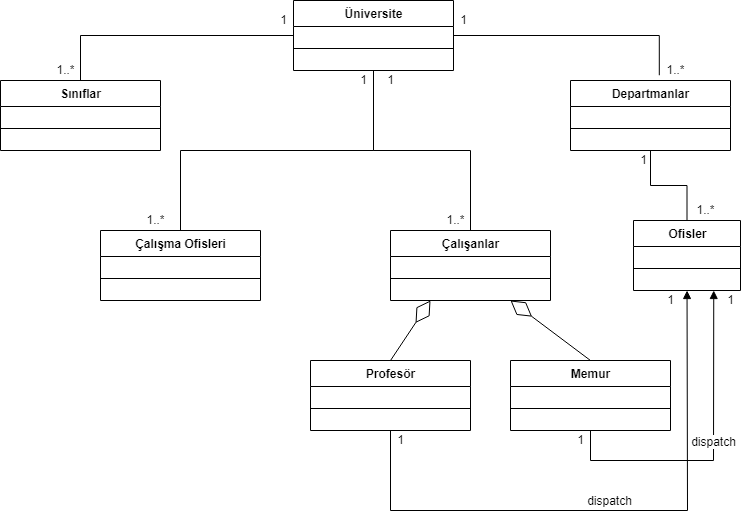

The diagram above was exported from draw.io. Its source (the exported page's mxGraphModel, read from the mxfile embedded in the PNG):
<mxGraphModel dx="915" dy="924" grid="1" gridSize="10" guides="1" tooltips="1" connect="1" arrows="1" fold="1" page="1" pageScale="1" pageWidth="827" pageHeight="1169" math="0" shadow="0">
  <root>
    <mxCell id="0" />
    <mxCell id="1" parent="0" />
    <mxCell id="s5Y-F4H2MDBWpUP0ruew-9" value="Üniversite" style="swimlane;fontStyle=1;align=center;verticalAlign=top;childLayout=stackLayout;horizontal=1;startSize=26;horizontalStack=0;resizeParent=1;resizeParentMax=0;resizeLast=0;collapsible=1;marginBottom=0;rounded=0;fontFamily=Helvetica;fontSize=12;fontColor=default;strokeColor=default;fillColor=default;html=1;" vertex="1" parent="1">
      <mxGeometry x="333" y="20" width="160" height="70" as="geometry" />
    </mxCell>
    <mxCell id="s5Y-F4H2MDBWpUP0ruew-11" value="" style="line;strokeWidth=1;fillColor=none;align=left;verticalAlign=middle;spacingTop=-1;spacingLeft=3;spacingRight=3;rotatable=0;labelPosition=right;points=[];portConstraint=eastwest;rounded=0;fontFamily=Helvetica;fontSize=12;fontColor=default;html=1;" vertex="1" parent="s5Y-F4H2MDBWpUP0ruew-9">
      <mxGeometry y="26" width="160" height="44" as="geometry" />
    </mxCell>
    <mxCell id="s5Y-F4H2MDBWpUP0ruew-13" value="Sınıflar" style="swimlane;fontStyle=1;align=center;verticalAlign=top;childLayout=stackLayout;horizontal=1;startSize=26;horizontalStack=0;resizeParent=1;resizeParentMax=0;resizeLast=0;collapsible=1;marginBottom=0;rounded=0;fontFamily=Helvetica;fontSize=12;fontColor=default;strokeColor=default;fillColor=default;html=1;" vertex="1" parent="1">
      <mxGeometry x="40" y="100" width="160" height="70" as="geometry" />
    </mxCell>
    <mxCell id="s5Y-F4H2MDBWpUP0ruew-14" value="" style="line;strokeWidth=1;fillColor=none;align=left;verticalAlign=middle;spacingTop=-1;spacingLeft=3;spacingRight=3;rotatable=0;labelPosition=right;points=[];portConstraint=eastwest;rounded=0;fontFamily=Helvetica;fontSize=12;fontColor=default;html=1;" vertex="1" parent="s5Y-F4H2MDBWpUP0ruew-13">
      <mxGeometry y="26" width="160" height="44" as="geometry" />
    </mxCell>
    <mxCell id="s5Y-F4H2MDBWpUP0ruew-15" value="Çalışma Ofisleri" style="swimlane;fontStyle=1;align=center;verticalAlign=top;childLayout=stackLayout;horizontal=1;startSize=26;horizontalStack=0;resizeParent=1;resizeParentMax=0;resizeLast=0;collapsible=1;marginBottom=0;rounded=0;fontFamily=Helvetica;fontSize=12;fontColor=default;strokeColor=default;fillColor=default;html=1;" vertex="1" parent="1">
      <mxGeometry x="140" y="250" width="160" height="70" as="geometry" />
    </mxCell>
    <mxCell id="s5Y-F4H2MDBWpUP0ruew-16" value="" style="line;strokeWidth=1;fillColor=none;align=left;verticalAlign=middle;spacingTop=-1;spacingLeft=3;spacingRight=3;rotatable=0;labelPosition=right;points=[];portConstraint=eastwest;rounded=0;fontFamily=Helvetica;fontSize=12;fontColor=default;html=1;" vertex="1" parent="s5Y-F4H2MDBWpUP0ruew-15">
      <mxGeometry y="26" width="160" height="44" as="geometry" />
    </mxCell>
    <mxCell id="s5Y-F4H2MDBWpUP0ruew-18" value="Departmanlar" style="swimlane;fontStyle=1;align=center;verticalAlign=top;childLayout=stackLayout;horizontal=1;startSize=26;horizontalStack=0;resizeParent=1;resizeParentMax=0;resizeLast=0;collapsible=1;marginBottom=0;rounded=0;fontFamily=Helvetica;fontSize=12;fontColor=default;strokeColor=default;fillColor=default;html=1;" vertex="1" parent="1">
      <mxGeometry x="610" y="100" width="160" height="70" as="geometry" />
    </mxCell>
    <mxCell id="s5Y-F4H2MDBWpUP0ruew-19" value="" style="line;strokeWidth=1;fillColor=none;align=left;verticalAlign=middle;spacingTop=-1;spacingLeft=3;spacingRight=3;rotatable=0;labelPosition=right;points=[];portConstraint=eastwest;rounded=0;fontFamily=Helvetica;fontSize=12;fontColor=default;html=1;" vertex="1" parent="s5Y-F4H2MDBWpUP0ruew-18">
      <mxGeometry y="26" width="160" height="44" as="geometry" />
    </mxCell>
    <mxCell id="s5Y-F4H2MDBWpUP0ruew-27" value="" style="endArrow=none;html=1;edgeStyle=orthogonalEdgeStyle;rounded=0;fontFamily=Helvetica;fontSize=12;fontColor=default;exitX=1;exitY=0.5;exitDx=0;exitDy=0;entryX=0.555;entryY=-0.075;entryDx=0;entryDy=0;entryPerimeter=0;" edge="1" parent="1" source="s5Y-F4H2MDBWpUP0ruew-9" target="s5Y-F4H2MDBWpUP0ruew-18">
      <mxGeometry relative="1" as="geometry">
        <mxPoint x="370" y="310" as="sourcePoint" />
        <mxPoint x="530" y="310" as="targetPoint" />
      </mxGeometry>
    </mxCell>
    <mxCell id="s5Y-F4H2MDBWpUP0ruew-30" value="" style="endArrow=none;html=1;edgeStyle=orthogonalEdgeStyle;rounded=0;fontFamily=Helvetica;fontSize=12;fontColor=default;exitX=0;exitY=0.5;exitDx=0;exitDy=0;entryX=0.5;entryY=0;entryDx=0;entryDy=0;" edge="1" parent="1" source="s5Y-F4H2MDBWpUP0ruew-9" target="s5Y-F4H2MDBWpUP0ruew-13">
      <mxGeometry relative="1" as="geometry">
        <mxPoint x="370" y="310" as="sourcePoint" />
        <mxPoint x="530" y="310" as="targetPoint" />
      </mxGeometry>
    </mxCell>
    <mxCell id="s5Y-F4H2MDBWpUP0ruew-33" value="" style="endArrow=none;html=1;edgeStyle=orthogonalEdgeStyle;rounded=0;fontFamily=Helvetica;fontSize=12;fontColor=default;exitX=0.5;exitY=1;exitDx=0;exitDy=0;entryX=0.5;entryY=0;entryDx=0;entryDy=0;" edge="1" parent="1" source="s5Y-F4H2MDBWpUP0ruew-9" target="s5Y-F4H2MDBWpUP0ruew-15">
      <mxGeometry relative="1" as="geometry">
        <mxPoint x="370" y="310" as="sourcePoint" />
        <mxPoint x="530" y="310" as="targetPoint" />
      </mxGeometry>
    </mxCell>
    <mxCell id="s5Y-F4H2MDBWpUP0ruew-36" value="Ofisler" style="swimlane;fontStyle=1;align=center;verticalAlign=top;childLayout=stackLayout;horizontal=1;startSize=26;horizontalStack=0;resizeParent=1;resizeParentMax=0;resizeLast=0;collapsible=1;marginBottom=0;rounded=0;fontFamily=Helvetica;fontSize=12;fontColor=default;strokeColor=default;fillColor=default;html=1;" vertex="1" parent="1">
      <mxGeometry x="673" y="240" width="107" height="70" as="geometry" />
    </mxCell>
    <mxCell id="s5Y-F4H2MDBWpUP0ruew-37" value="" style="line;strokeWidth=1;fillColor=none;align=left;verticalAlign=middle;spacingTop=-1;spacingLeft=3;spacingRight=3;rotatable=0;labelPosition=right;points=[];portConstraint=eastwest;rounded=0;fontFamily=Helvetica;fontSize=12;fontColor=default;html=1;" vertex="1" parent="s5Y-F4H2MDBWpUP0ruew-36">
      <mxGeometry y="26" width="107" height="44" as="geometry" />
    </mxCell>
    <mxCell id="s5Y-F4H2MDBWpUP0ruew-38" value="" style="endArrow=none;html=1;edgeStyle=orthogonalEdgeStyle;rounded=0;fontFamily=Helvetica;fontSize=12;fontColor=default;exitX=0.5;exitY=1;exitDx=0;exitDy=0;entryX=0.5;entryY=0;entryDx=0;entryDy=0;" edge="1" parent="1" source="s5Y-F4H2MDBWpUP0ruew-18" target="s5Y-F4H2MDBWpUP0ruew-36">
      <mxGeometry relative="1" as="geometry">
        <mxPoint x="700" y="180" as="sourcePoint" />
        <mxPoint x="790" y="200" as="targetPoint" />
      </mxGeometry>
    </mxCell>
    <mxCell id="s5Y-F4H2MDBWpUP0ruew-41" value="Çalışanlar" style="swimlane;fontStyle=1;align=center;verticalAlign=top;childLayout=stackLayout;horizontal=1;startSize=26;horizontalStack=0;resizeParent=1;resizeParentMax=0;resizeLast=0;collapsible=1;marginBottom=0;rounded=0;fontFamily=Helvetica;fontSize=12;fontColor=default;strokeColor=default;fillColor=default;html=1;" vertex="1" parent="1">
      <mxGeometry x="430" y="250" width="160" height="70" as="geometry" />
    </mxCell>
    <mxCell id="s5Y-F4H2MDBWpUP0ruew-42" value="" style="line;strokeWidth=1;fillColor=none;align=left;verticalAlign=middle;spacingTop=-1;spacingLeft=3;spacingRight=3;rotatable=0;labelPosition=right;points=[];portConstraint=eastwest;rounded=0;fontFamily=Helvetica;fontSize=12;fontColor=default;html=1;" vertex="1" parent="s5Y-F4H2MDBWpUP0ruew-41">
      <mxGeometry y="26" width="160" height="44" as="geometry" />
    </mxCell>
    <mxCell id="s5Y-F4H2MDBWpUP0ruew-43" value="Profesör" style="swimlane;fontStyle=1;align=center;verticalAlign=top;childLayout=stackLayout;horizontal=1;startSize=26;horizontalStack=0;resizeParent=1;resizeParentMax=0;resizeLast=0;collapsible=1;marginBottom=0;rounded=0;fontFamily=Helvetica;fontSize=12;fontColor=default;strokeColor=default;fillColor=default;html=1;" vertex="1" parent="1">
      <mxGeometry x="350" y="380" width="160" height="70" as="geometry" />
    </mxCell>
    <mxCell id="s5Y-F4H2MDBWpUP0ruew-44" value="" style="line;strokeWidth=1;fillColor=none;align=left;verticalAlign=middle;spacingTop=-1;spacingLeft=3;spacingRight=3;rotatable=0;labelPosition=right;points=[];portConstraint=eastwest;rounded=0;fontFamily=Helvetica;fontSize=12;fontColor=default;html=1;" vertex="1" parent="s5Y-F4H2MDBWpUP0ruew-43">
      <mxGeometry y="26" width="160" height="44" as="geometry" />
    </mxCell>
    <mxCell id="s5Y-F4H2MDBWpUP0ruew-45" value="Memur" style="swimlane;fontStyle=1;align=center;verticalAlign=top;childLayout=stackLayout;horizontal=1;startSize=26;horizontalStack=0;resizeParent=1;resizeParentMax=0;resizeLast=0;collapsible=1;marginBottom=0;rounded=0;fontFamily=Helvetica;fontSize=12;fontColor=default;strokeColor=default;fillColor=default;html=1;" vertex="1" parent="1">
      <mxGeometry x="550" y="380" width="160" height="70" as="geometry" />
    </mxCell>
    <mxCell id="s5Y-F4H2MDBWpUP0ruew-46" value="" style="line;strokeWidth=1;fillColor=none;align=left;verticalAlign=middle;spacingTop=-1;spacingLeft=3;spacingRight=3;rotatable=0;labelPosition=right;points=[];portConstraint=eastwest;rounded=0;fontFamily=Helvetica;fontSize=12;fontColor=default;html=1;" vertex="1" parent="s5Y-F4H2MDBWpUP0ruew-45">
      <mxGeometry y="26" width="160" height="44" as="geometry" />
    </mxCell>
    <mxCell id="s5Y-F4H2MDBWpUP0ruew-47" value="" style="endArrow=none;html=1;edgeStyle=orthogonalEdgeStyle;rounded=0;fontFamily=Helvetica;fontSize=12;fontColor=default;exitX=0.5;exitY=1;exitDx=0;exitDy=0;entryX=0.5;entryY=0;entryDx=0;entryDy=0;" edge="1" parent="1" source="s5Y-F4H2MDBWpUP0ruew-9" target="s5Y-F4H2MDBWpUP0ruew-41">
      <mxGeometry relative="1" as="geometry">
        <mxPoint x="370" y="310" as="sourcePoint" />
        <mxPoint x="530" y="310" as="targetPoint" />
      </mxGeometry>
    </mxCell>
    <mxCell id="s5Y-F4H2MDBWpUP0ruew-75" value="" style="endArrow=diamondThin;endFill=0;endSize=24;html=1;rounded=0;fontFamily=Helvetica;fontSize=12;fontColor=default;exitX=0.5;exitY=0;exitDx=0;exitDy=0;entryX=0.25;entryY=1;entryDx=0;entryDy=0;" edge="1" parent="1" source="s5Y-F4H2MDBWpUP0ruew-43" target="s5Y-F4H2MDBWpUP0ruew-41">
      <mxGeometry width="160" relative="1" as="geometry">
        <mxPoint x="370" y="310" as="sourcePoint" />
        <mxPoint x="530" y="310" as="targetPoint" />
      </mxGeometry>
    </mxCell>
    <mxCell id="s5Y-F4H2MDBWpUP0ruew-76" value="" style="endArrow=diamondThin;endFill=0;endSize=24;html=1;rounded=0;fontFamily=Helvetica;fontSize=12;fontColor=default;exitX=0.5;exitY=0;exitDx=0;exitDy=0;entryX=0.75;entryY=1;entryDx=0;entryDy=0;" edge="1" parent="1" source="s5Y-F4H2MDBWpUP0ruew-45" target="s5Y-F4H2MDBWpUP0ruew-41">
      <mxGeometry width="160" relative="1" as="geometry">
        <mxPoint x="370" y="310" as="sourcePoint" />
        <mxPoint x="660" y="310" as="targetPoint" />
      </mxGeometry>
    </mxCell>
    <mxCell id="s5Y-F4H2MDBWpUP0ruew-77" value="dispatch" style="html=1;verticalAlign=bottom;endArrow=block;rounded=0;fontFamily=Helvetica;fontSize=12;fontColor=default;exitX=0.5;exitY=1;exitDx=0;exitDy=0;" edge="1" parent="1" source="s5Y-F4H2MDBWpUP0ruew-43" target="s5Y-F4H2MDBWpUP0ruew-37">
      <mxGeometry width="80" relative="1" as="geometry">
        <mxPoint x="410" y="310" as="sourcePoint" />
        <mxPoint x="720" y="320" as="targetPoint" />
        <Array as="points">
          <mxPoint x="430" y="530" />
          <mxPoint x="727" y="530" />
        </Array>
      </mxGeometry>
    </mxCell>
    <mxCell id="s5Y-F4H2MDBWpUP0ruew-78" value="dispatch" style="html=1;verticalAlign=bottom;endArrow=block;rounded=0;fontFamily=Helvetica;fontSize=12;fontColor=default;exitX=0.5;exitY=1;exitDx=0;exitDy=0;entryX=0.75;entryY=1;entryDx=0;entryDy=0;" edge="1" parent="1" source="s5Y-F4H2MDBWpUP0ruew-45" target="s5Y-F4H2MDBWpUP0ruew-36">
      <mxGeometry width="80" relative="1" as="geometry">
        <mxPoint x="410" y="310" as="sourcePoint" />
        <mxPoint x="490" y="310" as="targetPoint" />
        <Array as="points">
          <mxPoint x="630" y="480" />
          <mxPoint x="753" y="480" />
        </Array>
      </mxGeometry>
    </mxCell>
    <mxCell id="s5Y-F4H2MDBWpUP0ruew-81" value="1" style="text;html=1;align=center;verticalAlign=middle;resizable=0;points=[];autosize=1;strokeColor=none;fillColor=none;fontSize=12;fontFamily=Helvetica;fontColor=default;" vertex="1" parent="1">
      <mxGeometry x="493" y="30" width="20" height="20" as="geometry" />
    </mxCell>
    <mxCell id="s5Y-F4H2MDBWpUP0ruew-82" value="1" style="text;html=1;align=center;verticalAlign=middle;resizable=0;points=[];autosize=1;strokeColor=none;fillColor=none;fontSize=12;fontFamily=Helvetica;fontColor=default;" vertex="1" parent="1">
      <mxGeometry x="313" y="30" width="20" height="20" as="geometry" />
    </mxCell>
    <mxCell id="s5Y-F4H2MDBWpUP0ruew-83" value="1" style="text;html=1;align=center;verticalAlign=middle;resizable=0;points=[];autosize=1;strokeColor=none;fillColor=none;fontSize=12;fontFamily=Helvetica;fontColor=default;" vertex="1" parent="1">
      <mxGeometry x="393" y="90" width="20" height="20" as="geometry" />
    </mxCell>
    <mxCell id="s5Y-F4H2MDBWpUP0ruew-84" value="1" style="text;html=1;align=center;verticalAlign=middle;resizable=0;points=[];autosize=1;strokeColor=none;fillColor=none;fontSize=12;fontFamily=Helvetica;fontColor=default;" vertex="1" parent="1">
      <mxGeometry x="420" y="90" width="20" height="20" as="geometry" />
    </mxCell>
    <mxCell id="s5Y-F4H2MDBWpUP0ruew-85" value="1" style="text;html=1;align=center;verticalAlign=middle;resizable=0;points=[];autosize=1;strokeColor=none;fillColor=none;fontSize=12;fontFamily=Helvetica;fontColor=default;" vertex="1" parent="1">
      <mxGeometry x="430" y="450" width="20" height="20" as="geometry" />
    </mxCell>
    <mxCell id="s5Y-F4H2MDBWpUP0ruew-86" value="1" style="text;html=1;align=center;verticalAlign=middle;resizable=0;points=[];autosize=1;strokeColor=none;fillColor=none;fontSize=12;fontFamily=Helvetica;fontColor=default;" vertex="1" parent="1">
      <mxGeometry x="700" y="310" width="20" height="20" as="geometry" />
    </mxCell>
    <mxCell id="s5Y-F4H2MDBWpUP0ruew-87" value="1" style="text;html=1;align=center;verticalAlign=middle;resizable=0;points=[];autosize=1;strokeColor=none;fillColor=none;fontSize=12;fontFamily=Helvetica;fontColor=default;" vertex="1" parent="1">
      <mxGeometry x="760" y="310" width="20" height="20" as="geometry" />
    </mxCell>
    <mxCell id="s5Y-F4H2MDBWpUP0ruew-88" value="1" style="text;html=1;align=center;verticalAlign=middle;resizable=0;points=[];autosize=1;strokeColor=none;fillColor=none;fontSize=12;fontFamily=Helvetica;fontColor=default;" vertex="1" parent="1">
      <mxGeometry x="610" y="450" width="20" height="20" as="geometry" />
    </mxCell>
    <mxCell id="s5Y-F4H2MDBWpUP0ruew-90" value="1..*" style="text;html=1;align=center;verticalAlign=middle;resizable=0;points=[];autosize=1;strokeColor=none;fillColor=none;fontSize=12;fontFamily=Helvetica;fontColor=default;" vertex="1" parent="1">
      <mxGeometry x="90" y="80" width="30" height="20" as="geometry" />
    </mxCell>
    <mxCell id="s5Y-F4H2MDBWpUP0ruew-91" value="1..*" style="text;html=1;align=center;verticalAlign=middle;resizable=0;points=[];autosize=1;strokeColor=none;fillColor=none;fontSize=12;fontFamily=Helvetica;fontColor=default;" vertex="1" parent="1">
      <mxGeometry x="180" y="230" width="30" height="20" as="geometry" />
    </mxCell>
    <mxCell id="s5Y-F4H2MDBWpUP0ruew-92" value="1..*" style="text;html=1;align=center;verticalAlign=middle;resizable=0;points=[];autosize=1;strokeColor=none;fillColor=none;fontSize=12;fontFamily=Helvetica;fontColor=default;" vertex="1" parent="1">
      <mxGeometry x="480" y="230" width="30" height="20" as="geometry" />
    </mxCell>
    <mxCell id="s5Y-F4H2MDBWpUP0ruew-93" value="1..*" style="text;html=1;align=center;verticalAlign=middle;resizable=0;points=[];autosize=1;strokeColor=none;fillColor=none;fontSize=12;fontFamily=Helvetica;fontColor=default;" vertex="1" parent="1">
      <mxGeometry x="700" y="80" width="30" height="20" as="geometry" />
    </mxCell>
    <mxCell id="s5Y-F4H2MDBWpUP0ruew-94" value="1..*" style="text;html=1;align=center;verticalAlign=middle;resizable=0;points=[];autosize=1;strokeColor=none;fillColor=none;fontSize=12;fontFamily=Helvetica;fontColor=default;" vertex="1" parent="1">
      <mxGeometry x="730" y="220" width="30" height="20" as="geometry" />
    </mxCell>
    <mxCell id="s5Y-F4H2MDBWpUP0ruew-95" value="1" style="text;html=1;align=center;verticalAlign=middle;resizable=0;points=[];autosize=1;strokeColor=none;fillColor=none;fontSize=12;fontFamily=Helvetica;fontColor=default;" vertex="1" parent="1">
      <mxGeometry x="673" y="170" width="20" height="20" as="geometry" />
    </mxCell>
  </root>
</mxGraphModel>